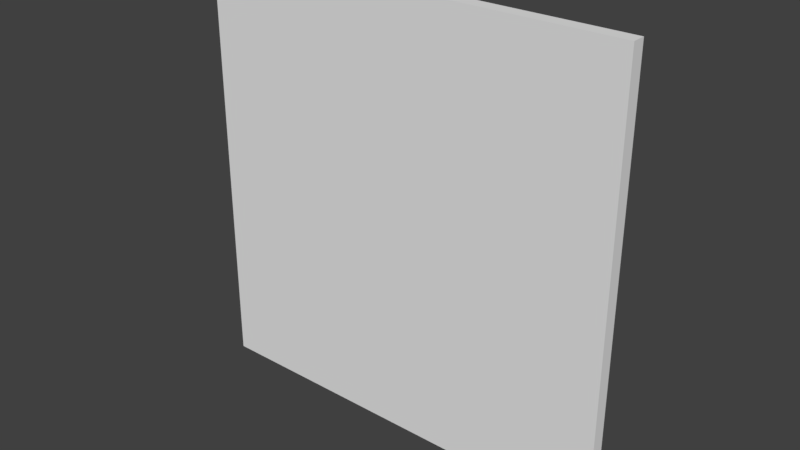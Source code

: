 # Source: Panel.blend  (saved by Blender 2.78.0; exported with 4.5.12 LTS)
import bpy
from mathutils import Matrix  # noqa: F401  (used for matrix-valued properties, if any)

bpy.ops.wm.read_factory_settings(use_empty=True)
scene = bpy.context.scene
scene.name = 'Scene'

# ---- collections
col_collection_1 = bpy.data.collections.new('Collection 1'); scene.collection.children.link(col_collection_1)

# ---- world
world_world = bpy.data.worlds.new('World'); scene.world = world_world
world_world.color = (0.05088, 0.05088, 0.05088)
world_world.use_sun_shadow = False
world_world.sun_shadow_jitter_overblur = 0.0
world_world.cycles.sampling_method = 'MANUAL'

# ---- meshes
me_cube_001 = bpy.data.meshes.new('Cube.001')
me_cube_001.from_pydata([(-16.0, 0.5, -16.0), (-16.0, -0.5, -16.0), (-16.0, 0.5, 16.0), (-16.0, -0.5, 16.0), (16.0, 0.5, -16.0), (16.0, -0.5, -16.0), (16.0, 0.5, 16.0), (16.0, -0.5, 16.0), (-16.0, 0.5, 16.0), (-16.0, 0.5, 16.0), (-16.0, 0.5, -16.0), (-16.0, 0.5, -16.0), (-16.0, -0.5, -16.0), (-16.0, -0.5, -16.0), (-16.0, -0.5, 16.0), (-16.0, -0.5, 16.0), (16.0, 0.5, 16.0), (16.0, 0.5, 16.0), (16.0, -0.5, 16.0), (16.0, -0.5, 16.0), (16.0, 0.5, -16.0), (16.0, 0.5, -16.0), (16.0, -0.5, -16.0), (16.0, -0.5, -16.0)], [], [(10, 8, 14, 12), (9, 16, 18, 15), (17, 20, 22, 19), (21, 11, 13, 23), (2, 6, 4, 0), (7, 3, 1, 5)])
_uv = me_cube_001.uv_layers.new(name='UVMap')
_uv.uv.foreach_set('vector', [0.0, 0.0, 0.0, 32.0, 1.0, 32.0, 1.0, 0.0, 0.0, 0.0, 0.0, 32.0, 1.0, 32.0, 1.0, 0.0, 0.0, 0.0, 0.0, 32.0, 1.0, 32.0, 1.0, 0.0, 0.0, 0.0, 0.0, 32.0, 1.0, 32.0, 1.0, 0.0, 0.0, 0.0, 32.0, 0.0, 32.0, 32.0, 0.0, 32.0, 0.0, 0.0, 32.0, 0.0, 32.0, 32.0, 0.0, 32.0])
me_cube_001.use_remesh_preserve_volume = False
me_cube_001.use_remesh_preserve_attributes = False
me_cube_001.use_mirror_vertex_groups = False
me_cube_001.update()

# ---- objects
ob_cube = bpy.data.objects.new('Cube', me_cube_001)

# ---- transforms, parenting, visibility, modifiers, constraints
ob_cube.location = (0.0, 0.0, 0.0)
ob_cube.lineart.crease_threshold = 0.0

# ---- collection membership
col_collection_1.objects.link(ob_cube)

# ---- scene / render settings (as saved in the file)
scene.frame_start = 1; scene.frame_end = 250; scene.frame_set(1)
scene.render.engine = 'BLENDER_EEVEE_NEXT'
scene.render.resolution_percentage = 50
scene.render.dither_intensity = 0.0
scene.cycles.use_denoising = False
scene.cycles.samples = 128
scene.cycles.sampling_pattern = 'TABULATED_SOBOL'
scene.cycles.light_sampling_threshold = 0.0
scene.cycles.use_adaptive_sampling = False
scene.cycles.use_light_tree = False
scene.cycles.blur_glossy = 0.0
scene.cycles.sample_clamp_indirect = 0.0
scene.view_settings.view_transform = 'Standard'
bpy.context.view_layer.update()

# ---- added for rendering (the .blend has no active camera and no usable light): camera, sun
cam_auto = bpy.data.cameras.new('AutoCamera')
cam_auto.lens = 50.0
cam_auto.sensor_width = 36.0
cam_auto.clip_end = 1000.0
ob_auto_camera = bpy.data.objects.new('AutoCamera', cam_auto)
scene.collection.objects.link(ob_auto_camera)
ob_auto_camera.location = (41.8811, -50.2573, 33.5049)
ob_auto_camera.rotation_euler = (1.09748, -7.21219e-08, 0.694738)
scene.camera = ob_auto_camera
light_auto_sun = bpy.data.lights.new('AutoSun', 'SUN')
light_auto_sun.energy = 3.0
light_auto_sun.angle = 0.0523599
ob_auto_sun = bpy.data.objects.new('AutoSun', light_auto_sun)
scene.collection.objects.link(ob_auto_sun)
ob_auto_sun.rotation_euler = (0.872665, 0.174533, 0.523599)
bpy.context.view_layer.update()
